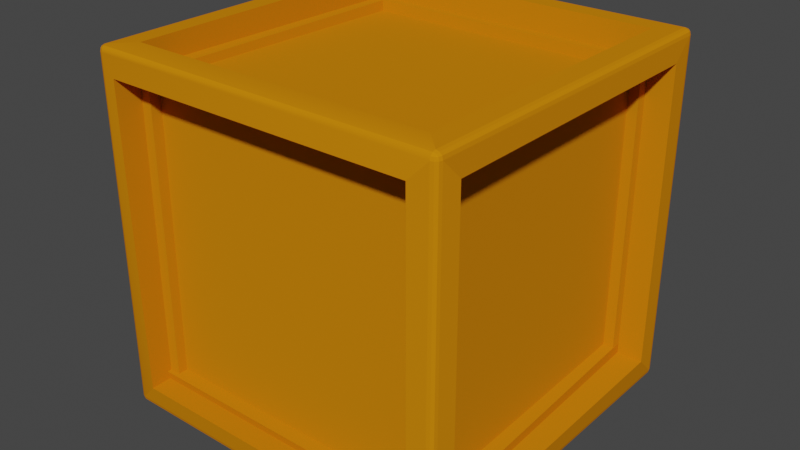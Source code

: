 # Source: Box.blend  (saved by Blender 2.80.75; exported with 4.5.12 LTS)
import bpy
from mathutils import Matrix  # noqa: F401  (used for matrix-valued properties, if any)

bpy.ops.wm.read_factory_settings(use_empty=True)
scene = bpy.context.scene
scene.name = 'Scene'

# ---- collections
col_collection = bpy.data.collections.new('Collection'); scene.collection.children.link(col_collection)

# ---- images (referenced by path relative to the original .blend; pixels are not part of the script)
import os
ASSET_DIR = os.environ.get("B2B_ASSET_DIR", "")  # directory of the original .blend (textures are referenced by path, not embedded)
HERE = os.path.dirname(os.path.abspath(__file__))  # packed textures are extracted next to this script under _unpacked/

def load_image(name, relpath, width, height, colorspace="sRGB"):
    """Load a texture the original file referenced (path relative to the .blend, or extracted next to this script)."""
    p = next((c for c in (os.path.join(HERE, relpath), os.path.join(ASSET_DIR, relpath)) if relpath and os.path.exists(c)), "")
    if p:
        img = bpy.data.images.load(p, check_existing=True)
        img.name = name
    else:  # same state as the original file: an image datablock whose file is absent (Cycles renders it pink)
        img = bpy.data.images.new(name, width, height)
        img.source = "FILE"
        img.filepath = "//" + (relpath or name)
    img.colorspace_settings.name = colorspace
    return img
img_kov_2_jpg = load_image('Kov_2.jpg', 'Kov_2.jpg', 1024, 1024, 'sRGB')

# ---- materials (node trees are filled in below, after node groups)
mat_material_003 = bpy.data.materials.new('Material.003')
mat_material_003.use_transparent_shadow = False
mat_material_003.diffuse_color = (0.65, 0.212, 0.003944, 1.0)
mat_material_003.specular_intensity = 0.25
mat_material_003.metallic = 1.0

# ---- node groups
ng_auto_smooth = bpy.data.node_groups.new('Auto Smooth', 'GeometryNodeTree')
_s = ng_auto_smooth.interface.new_socket(name='Geometry', in_out='OUTPUT', socket_type='NodeSocketGeometry')
_s = ng_auto_smooth.interface.new_socket(name='Geometry', in_out='INPUT', socket_type='NodeSocketGeometry')
_s = ng_auto_smooth.interface.new_socket(name='Angle', in_out='INPUT', socket_type='NodeSocketFloat')
_s.subtype = 'ANGLE'
_s.min_value = 0.0
_s.max_value = 3.142
ng_auto_smooth.is_modifier = True
_N = ng_auto_smooth.nodes; _L = ng_auto_smooth.links
n0 = _N.new('NodeGroupOutput'); n0.name = 'Group Output'; n0.location = (480, -100)
n1 = _N.new('NodeGroupInput'); n1.name = 'Group Input'; n1.location = (-420, -300)
n2 = _N.new('NodeGroupInput'); n2.name = 'Group Input.001'; n2.location = (-60, -100)
n3 = _N.new('GeometryNodeSetShadeSmooth'); n3.name = 'Set Shade Smooth'; n3.location = (120, -100)
n3.domain = 'EDGE'
n4 = _N.new('GeometryNodeSetShadeSmooth'); n4.name = 'Set Shade Smooth.001'; n4.location = (300, -100)
n5 = _N.new('GeometryNodeInputMeshEdgeAngle'); n5.name = 'Edge Angle'; n5.location = (-420, -220)
n6 = _N.new('GeometryNodeInputEdgeSmooth'); n6.name = 'Is Edge Smooth'; n6.location = (-60, -160)
n7 = _N.new('GeometryNodeInputShadeSmooth'); n7.name = 'Is Face Smooth'; n7.location = (-240, -340)
n8 = _N.new('FunctionNodeBooleanMath'); n8.name = 'Boolean Math'; n8.location = (-60, -220)
n9 = _N.new('FunctionNodeCompare'); n9.name = 'Compare'; n9.location = (-240, -180)
n9.operation = 'LESS_EQUAL'
_L.new(n5.outputs[0], n9.inputs[0])
_L.new(n4.outputs[0], n0.inputs[0])
_L.new(n1.outputs[1], n9.inputs[1])
_L.new(n9.outputs[0], n8.inputs[0])
_L.new(n7.outputs[0], n8.inputs[1])
_L.new(n2.outputs[0], n3.inputs[0])
_L.new(n6.outputs[0], n3.inputs[1])
_L.new(n3.outputs[0], n4.inputs[0])
_L.new(n8.outputs[0], n3.inputs[2])
n0.is_active_output = True

# ---- material node trees

# ---- world
world_world_001 = bpy.data.worlds.new('World.001'); scene.world = world_world_001
world_world_001.use_nodes = True; world_world_001.node_tree.nodes.clear()
_N = world_world_001.node_tree.nodes; _L = world_world_001.node_tree.links
n0 = _N.new('ShaderNodeOutputWorld'); n0.name = 'World Output'; n0.location = (300, 300)
n1 = _N.new('ShaderNodeBackground'); n1.name = 'Background'; n1.location = (10, 300)
n1.inputs[0].default_value = (0.05, 0.05, 0.05, 1.0)
_L.new(n1.outputs[0], n0.inputs[0])
n0.is_active_output = True
world_world_001.use_sun_shadow = False
world_world_001.sun_shadow_jitter_overblur = 0.0

# ---- meshes
me_cube_001 = bpy.data.meshes.new('Cube.001')
me_cube_001.from_pydata([(-0.857, -0.8564, -1.002), (-0.8656, -1.01, -0.8601), (-1.017, -0.8684, -0.8651), (-0.9639, -0.9815, -0.9945), (-0.9808, -0.9638, -0.9943), (-0.9797, -0.9801, -0.9896), (-0.98, -0.9932, -0.9637), (-0.9636, -0.994, -0.9816), (-0.9795, -0.9889, -0.9805), (-0.9929, -0.9633, -0.9811), (-0.9924, -0.9802, -0.9635), (-0.9882, -0.9797, -0.9803), (-0.8673, -1.017, 0.8632), (-0.8548, -0.8552, 1.001), (-1.014, -0.8711, 0.8636), (-0.9631, -0.9927, 0.9811), (-0.9796, -0.9917, 0.9632), (-0.9794, -0.9878, 0.9801), (-0.9813, -0.9636, 0.9944), (-0.9638, -0.9807, 0.9943), (-0.9799, -0.9794, 0.9894), (-0.9926, -0.9792, 0.9633), (-0.9936, -0.9631, 0.9813), (-0.9885, -0.9789, 0.9802), (-0.8534, 0.8534, -1.0), (-1.0, 0.8534, -0.8534), (-0.8534, 1.0, -0.8534), (-0.9826, 0.9653, -0.9954), (-0.9653, 0.9826, -0.9954), (-0.9819, 0.9819, -0.9909), (-0.9954, 0.9826, -0.9653), (-0.9954, 0.9653, -0.9826), (-0.9909, 0.9819, -0.9819), (-0.9653, 0.9954, -0.9826), (-0.9826, 0.9954, -0.9653), (-0.9819, 0.9909, -0.9819), (-0.8534, 0.8534, 1.0), (-0.8534, 1.0, 0.8534), (-1.0, 0.8534, 0.8534), (-0.9653, 0.9826, 0.9954), (-0.9826, 0.9653, 0.9954), (-0.9819, 0.9819, 0.9909), (-0.9826, 0.9954, 0.9653), (-0.9653, 0.9954, 0.9826), (-0.9819, 0.9909, 0.9819), (-0.9954, 0.9653, 0.9826), (-0.9954, 0.9826, 0.9653), (-0.9909, 0.9819, 0.9819), (0.857, -0.8564, -1.002), (1.017, -0.8684, -0.8651), (0.8656, -1.01, -0.8601), (0.9808, -0.9638, -0.9943), (0.9639, -0.9815, -0.9945), (0.9797, -0.9801, -0.9896), (0.9924, -0.9802, -0.9635), (0.9929, -0.9633, -0.9811), (0.9882, -0.9797, -0.9803), (0.9636, -0.994, -0.9816), (0.98, -0.9932, -0.9637), (0.9795, -0.9889, -0.9805), (0.8548, -0.8552, 1.001), (0.8673, -1.017, 0.8632), (1.014, -0.8711, 0.8636), (0.9638, -0.9807, 0.9943), (0.9813, -0.9636, 0.9944), (0.9799, -0.9794, 0.9894), (0.9796, -0.9917, 0.9632), (0.9631, -0.9927, 0.9811), (0.9794, -0.9878, 0.9801), (0.9936, -0.9631, 0.9813), (0.9926, -0.9792, 0.9633), (0.9885, -0.9789, 0.9802), (0.8534, 0.8534, -1.0), (0.8534, 1.0, -0.8534), (1.0, 0.8534, -0.8534), (0.9653, 0.9826, -0.9954), (0.9826, 0.9653, -0.9954), (0.9819, 0.9819, -0.9909), (0.9826, 0.9954, -0.9653), (0.9653, 0.9954, -0.9826), (0.9819, 0.9909, -0.9819), (0.9954, 0.9653, -0.9826), (0.9954, 0.9826, -0.9653), (0.9909, 0.9819, -0.9819), (0.8534, 0.8534, 1.0), (1.0, 0.8534, 0.8534), (0.8534, 1.0, 0.8534), (0.9826, 0.9653, 0.9954), (0.9653, 0.9826, 0.9954), (0.9819, 0.9819, 0.9909), (0.9954, 0.9826, 0.9653), (0.9954, 0.9653, 0.9826), (0.9909, 0.9819, 0.9819), (0.9653, 0.9954, 0.9826), (0.9826, 0.9954, 0.9653), (0.9819, 0.9909, 0.9819), (-0.9653, 0.9653, -1.0), (-0.9642, -0.9644, -0.9994), (-0.9973, -0.9631, -0.9637), (-1.0, 0.9653, -0.9653), (-0.9635, -0.9986, -0.9642), (-0.9628, -0.997, 0.9635), (-0.998, -0.9629, 0.9639), (-0.9644, -0.9642, 0.9993), (-0.9653, 0.9653, 1.0), (-1.0, 0.9653, 0.9653), (-0.9653, 1.0, 0.9653), (-0.9653, 1.0, -0.9653), (0.9653, 0.9653, -1.0), (0.9653, 1.0, -0.9653), (0.9653, 0.9653, 1.0), (0.9653, 1.0, 0.9653), (1.0, 0.9653, 0.9653), (1.0, 0.9653, -0.9653), (0.9642, -0.9644, -0.9994), (0.9973, -0.9631, -0.9637), (0.9644, -0.9642, 0.9993), (0.998, -0.9629, 0.9639), (0.9628, -0.997, 0.9635), (0.9635, -0.9986, -0.9642), (-0.8534, 0.8534, -0.7927), (-0.9052, -0.8953, -0.82), (-0.8135, -0.8701, -0.8653), (-0.7927, 0.8534, -0.8534), (-0.8844, -0.8177, -0.8713), (-0.8661, -0.8084, 0.8624), (-0.8069, -0.8708, 0.8634), (-0.8912, -0.8999, 0.8196), (-0.8534, 0.8534, 0.7927), (-0.7927, 0.8534, 0.8534), (-0.8534, 0.7927, 0.8534), (-0.8534, 0.7927, -0.8534), (0.8534, 0.8534, -0.7927), (0.8534, 0.7927, -0.8534), (0.8534, 0.8534, 0.7927), (0.8534, 0.7927, 0.8534), (0.7927, 0.8534, 0.8534), (0.7927, 0.8534, -0.8534), (0.9052, -0.8953, -0.82), (0.8135, -0.8701, -0.8653), (0.8912, -0.8999, 0.8196), (0.8069, -0.8708, 0.8634), (0.8661, -0.8084, 0.8624), (0.8844, -0.8177, -0.8713)], [], [(48, 0, 121, 138), (14, 38, 129, 126), (74, 85, 136, 137), (62, 49, 139, 141), (36, 13, 127, 128), (97, 3, 5, 4), (3, 7, 8, 5), (100, 6, 8, 7), (6, 10, 11, 8), (98, 9, 11, 10), (9, 4, 5, 11), (5, 8, 11), (101, 15, 17, 16), (15, 19, 20, 17), (103, 18, 20, 19), (18, 22, 23, 20), (102, 21, 23, 22), (21, 16, 17, 23), (17, 20, 23), (96, 27, 29, 28), (27, 31, 32, 29), (99, 30, 32, 31), (30, 34, 35, 32), (107, 33, 35, 34), (33, 28, 29, 35), (29, 32, 35), (104, 39, 41, 40), (39, 43, 44, 41), (106, 42, 44, 43), (42, 46, 47, 44), (105, 45, 47, 46), (45, 40, 41, 47), (41, 44, 47), (114, 51, 53, 52), (51, 55, 56, 53), (115, 54, 56, 55), (54, 58, 59, 56), (119, 57, 59, 58), (57, 52, 53, 59), (53, 56, 59), (116, 63, 65, 64), (63, 67, 68, 65), (118, 66, 68, 67), (66, 70, 71, 68), (117, 69, 71, 70), (69, 64, 65, 71), (65, 68, 71), (108, 75, 77, 76), (75, 79, 80, 77), (109, 78, 80, 79), (78, 82, 83, 80), (113, 81, 83, 82), (81, 76, 77, 83), (77, 80, 83), (110, 87, 89, 88), (87, 91, 92, 89), (112, 90, 92, 91), (90, 94, 95, 92), (111, 93, 95, 94), (93, 88, 89, 95), (89, 92, 95), (96, 97, 4, 27), (27, 4, 9, 31), (31, 9, 98, 99), (100, 101, 16, 6), (6, 16, 21, 10), (10, 21, 102, 98), (103, 104, 40, 18), (18, 40, 45, 22), (22, 45, 105, 102), (106, 107, 34, 42), (42, 34, 30, 46), (46, 30, 99, 105), (108, 96, 28, 75), (75, 28, 33, 79), (79, 33, 107, 109), (104, 110, 88, 39), (39, 88, 93, 43), (43, 93, 111, 106), (112, 113, 82, 90), (90, 82, 78, 94), (94, 78, 109, 111), (114, 108, 76, 51), (51, 76, 81, 55), (55, 81, 113, 115), (110, 116, 64, 87), (87, 64, 69, 91), (91, 69, 117, 112), (118, 119, 58, 66), (66, 58, 54, 70), (70, 54, 115, 117), (97, 114, 52, 3), (3, 52, 57, 7), (7, 57, 119, 100), (116, 103, 19, 63), (63, 19, 15, 67), (67, 15, 101, 118), (37, 86, 135, 130), (24, 0, 97, 96), (2, 25, 99, 98), (1, 12, 101, 100), (14, 2, 98, 102), (13, 36, 104, 103), (38, 14, 102, 105), (37, 26, 107, 106), (25, 38, 105, 99), (72, 24, 96, 108), (26, 73, 109, 107), (36, 84, 110, 104), (86, 37, 106, 111), (85, 74, 113, 112), (73, 86, 111, 109), (48, 72, 108, 114), (74, 49, 115, 113), (84, 60, 116, 110), (62, 85, 112, 117), (61, 50, 119, 118), (49, 62, 117, 115), (0, 48, 114, 97), (50, 1, 100, 119), (60, 13, 103, 116), (12, 61, 118, 101), (143, 142, 125, 124), (137, 136, 141, 139), (134, 128, 127, 140), (122, 126, 129, 123), (131, 130, 135, 133), (120, 132, 138, 121), (86, 73, 133, 135), (26, 37, 130, 131), (1, 50, 143, 124), (72, 48, 138, 132), (38, 25, 123, 129), (13, 60, 140, 127), (0, 24, 120, 121), (49, 74, 137, 139), (24, 72, 132, 120), (61, 12, 125, 142), (25, 2, 122, 123), (60, 84, 134, 140), (73, 26, 131, 133), (12, 1, 124, 125), (85, 62, 141, 136), (84, 36, 128, 134), (2, 14, 126, 122), (50, 61, 142, 143)])
me_cube_001.polygons.foreach_set('use_smooth', [0, 0, 0, 0, 0, 0, 0, 0, 0, 0, 0, 0, 0, 0, 1, 1, 1, 0, 0, 0, 0, 0, 0, 0, 0, 0, 0, 0, 0, 0, 0, 0, 0, 0, 0, 0, 0, 0, 0, 0, 0, 0, 0, 0, 0, 0, 0, 0, 0, 0, 0, 0, 0, 0, 0, 0, 0, 0, 0, 0, 0, 0, 0, 0, 1, 1, 1, 0, 0, 0, 0, 0, 0, 0, 0, 0, 0, 0, 0, 0, 0, 0, 0, 0, 0, 0, 0, 0, 0, 0, 0, 0, 0, 0, 1, 1, 1, 0, 0, 0, 1, 1, 0, 0, 0, 0, 0, 0, 0, 0, 0, 0, 0, 0, 0, 0, 0, 0, 0, 0, 1, 1, 0, 0, 0, 0, 0, 0, 0, 0, 0, 0, 0, 1, 0, 0, 0, 1, 0, 0, 0, 1, 0, 0, 1, 0])
_uv = me_cube_001.uv_layers.new(name='UVMap')
_uv.uv.foreach_set('vector', [0.3567, 0.7317, 0.1433, 0.7317, 0.1433, 0.7317, 0.3567, 0.7317, 0.6067, 0.01833, 0.6067, 0.2317, 0.6067, 0.2317, 0.6067, 0.01833, 0.3933, 0.5183, 0.6067, 0.5183, 0.6067, 0.5183, 0.3933, 0.5183, 0.6067, 0.7317, 0.3933, 0.7317, 0.3933, 0.7317, 0.6067, 0.7317, 0.8567, 0.5183, 0.8567, 0.7317, 0.8567, 0.7317, 0.8567, 0.5183, 0.1293, 0.7457, 0.1293, 0.7478, 0.1273, 0.7477, 0.1272, 0.7457, 0.1293, 0.7478, 0.1293, 0.75, 0.1273, 0.75, 0.1273, 0.7477, 0.3793, 0.9957, 0.3793, 0.9978, 0.3773, 0.9977, 0.3772, 0.9957, 0.3793, 0.9978, 0.3793, 1.0, 0.3773, 1.0, 0.3773, 0.9977, 0.3793, 0.004341, 0.3772, 0.004341, 0.3773, 0.002265, 0.3793, 0.002173, 0.3772, 0.004341, 0.375, 0.004341, 0.375, 0.002265, 0.3773, 0.002265, 0.1273, 0.7477, 0.1273, 0.75, 0.125, 0.7477, 0.6207, 0.9957, 0.6228, 0.9957, 0.6227, 0.9977, 0.6207, 0.9978, 0.6228, 0.9957, 0.625, 0.9957, 0.625, 0.9977, 0.6227, 0.9977, 0.8707, 0.7457, 0.8728, 0.7457, 0.8727, 0.7477, 0.8707, 0.7478, 0.8728, 0.7457, 0.875, 0.7457, 0.875, 0.7477, 0.8727, 0.7477, 0.6207, 0.004341, 0.6207, 0.002173, 0.6227, 0.002265, 0.6228, 0.004341, 0.6207, 0.002173, 0.6207, 0.0, 0.6227, 0.0, 0.6227, 0.002265, 0.6227, 0.9977, 0.625, 0.9977, 0.6227, 1.0, 0.1293, 0.5043, 0.1272, 0.5043, 0.1273, 0.5023, 0.1293, 0.5022, 0.1272, 0.5043, 0.125, 0.5043, 0.125, 0.5023, 0.1273, 0.5023, 0.3793, 0.2457, 0.3793, 0.2478, 0.3773, 0.2477, 0.3772, 0.2457, 0.3793, 0.2478, 0.3793, 0.2522, 0.3773, 0.2523, 0.3773, 0.2477, 0.3793, 0.2543, 0.3772, 0.2543, 0.3773, 0.2523, 0.3793, 0.2522, 0.3772, 0.2543, 0.375, 0.2543, 0.375, 0.2523, 0.3773, 0.2523, 0.1273, 0.5023, 0.125, 0.5023, 0.1273, 0.5, 0.8707, 0.5043, 0.8707, 0.5022, 0.8727, 0.5023, 0.8728, 0.5043, 0.8707, 0.5022, 0.8707, 0.5, 0.8727, 0.5, 0.8727, 0.5023, 0.6207, 0.2543, 0.6207, 0.2522, 0.6227, 0.2523, 0.6228, 0.2543, 0.6207, 0.2522, 0.6207, 0.2478, 0.6227, 0.2477, 0.6227, 0.2523, 0.6207, 0.2457, 0.6228, 0.2457, 0.6227, 0.2477, 0.6207, 0.2478, 0.6228, 0.2457, 0.625, 0.2457, 0.625, 0.2477, 0.6227, 0.2477, 0.8727, 0.5023, 0.8727, 0.5, 0.875, 0.5023, 0.3707, 0.7457, 0.3728, 0.7457, 0.3727, 0.7477, 0.3707, 0.7478, 0.3728, 0.7457, 0.3772, 0.7457, 0.3773, 0.7477, 0.3727, 0.7477, 0.3793, 0.7457, 0.3793, 0.7478, 0.3773, 0.7477, 0.3772, 0.7457, 0.3793, 0.7478, 0.3793, 0.7522, 0.3773, 0.7523, 0.3773, 0.7477, 0.3793, 0.7543, 0.3772, 0.7543, 0.3773, 0.7523, 0.3793, 0.7522, 0.3772, 0.7543, 0.375, 0.7543, 0.375, 0.7523, 0.3773, 0.7523, 0.3727, 0.7477, 0.375, 0.7477, 0.3727, 0.75, 0.6293, 0.7457, 0.6293, 0.7478, 0.6273, 0.7477, 0.6272, 0.7457, 0.6293, 0.7478, 0.6293, 0.75, 0.6273, 0.75, 0.6273, 0.7477, 0.6207, 0.7543, 0.6207, 0.7522, 0.6227, 0.7523, 0.6228, 0.7543, 0.6207, 0.7522, 0.6207, 0.7478, 0.6227, 0.7477, 0.6227, 0.7523, 0.6207, 0.7457, 0.6228, 0.7457, 0.6227, 0.7477, 0.6207, 0.7478, 0.6228, 0.7457, 0.6272, 0.7457, 0.6273, 0.7477, 0.6227, 0.7477, 0.6273, 0.7477, 0.6273, 0.75, 0.625, 0.7477, 0.3707, 0.5043, 0.3707, 0.5022, 0.3727, 0.5023, 0.3728, 0.5043, 0.3707, 0.5022, 0.3707, 0.5, 0.3727, 0.5, 0.3727, 0.5023, 0.3793, 0.4957, 0.3793, 0.4978, 0.3773, 0.4977, 0.3772, 0.4957, 0.3793, 0.4978, 0.3793, 0.5022, 0.3773, 0.5023, 0.3773, 0.4977, 0.3793, 0.5043, 0.3772, 0.5043, 0.3773, 0.5023, 0.3793, 0.5022, 0.3772, 0.5043, 0.3728, 0.5043, 0.3727, 0.5023, 0.3773, 0.5023, 0.3727, 0.5023, 0.3727, 0.5, 0.375, 0.5023, 0.6293, 0.5043, 0.6272, 0.5043, 0.6273, 0.5023, 0.6293, 0.5022, 0.6272, 0.5043, 0.6228, 0.5043, 0.6227, 0.5023, 0.6273, 0.5023, 0.6207, 0.5043, 0.6207, 0.5022, 0.6227, 0.5023, 0.6228, 0.5043, 0.6207, 0.5022, 0.6207, 0.4978, 0.6227, 0.4977, 0.6227, 0.5023, 0.6207, 0.4957, 0.6228, 0.4957, 0.6227, 0.4977, 0.6207, 0.4978, 0.6228, 0.4957, 0.625, 0.4957, 0.625, 0.4977, 0.6227, 0.4977, 0.6273, 0.5023, 0.625, 0.5023, 0.6273, 0.5, 0.1293, 0.5043, 0.1293, 0.7457, 0.1272, 0.7457, 0.1272, 0.5043, 0.1272, 0.5043, 0.1272, 0.7457, 0.125, 0.7457, 0.125, 0.5043, 0.3772, 0.2457, 0.3772, 0.004341, 0.3793, 0.004341, 0.3793, 0.2457, 0.3793, 0.9957, 0.6207, 0.9957, 0.6207, 0.9978, 0.3793, 0.9978, 0.3793, 0.9978, 0.6207, 0.9978, 0.6207, 1.0, 0.3793, 1.0, 0.3793, 0.002173, 0.6207, 0.002173, 0.6207, 0.004341, 0.3793, 0.004341, 0.8707, 0.7457, 0.8707, 0.5043, 0.8728, 0.5043, 0.8728, 0.7457, 0.8728, 0.7457, 0.8728, 0.5043, 0.875, 0.5043, 0.875, 0.7457, 0.6228, 0.004341, 0.6228, 0.2457, 0.6207, 0.2457, 0.6207, 0.004341, 0.6207, 0.2543, 0.3793, 0.2543, 0.3793, 0.2522, 0.6207, 0.2522, 0.6207, 0.2522, 0.3793, 0.2522, 0.3793, 0.2478, 0.6207, 0.2478, 0.6207, 0.2478, 0.3793, 0.2478, 0.3793, 0.2457, 0.6207, 0.2457, 0.3707, 0.5043, 0.1293, 0.5043, 0.1293, 0.5022, 0.3707, 0.5022, 0.3707, 0.5022, 0.1293, 0.5022, 0.1293, 0.5, 0.3707, 0.5, 0.3772, 0.4957, 0.3772, 0.2543, 0.3793, 0.2543, 0.3793, 0.4957, 0.8707, 0.5043, 0.6293, 0.5043, 0.6293, 0.5022, 0.8707, 0.5022, 0.8707, 0.5022, 0.6293, 0.5022, 0.6293, 0.5, 0.8707, 0.5, 0.6228, 0.2543, 0.6228, 0.4957, 0.6207, 0.4957, 0.6207, 0.2543, 0.6207, 0.5043, 0.3793, 0.5043, 0.3793, 0.5022, 0.6207, 0.5022, 0.6207, 0.5022, 0.3793, 0.5022, 0.3793, 0.4978, 0.6207, 0.4978, 0.6207, 0.4978, 0.3793, 0.4978, 0.3793, 0.4957, 0.6207, 0.4957, 0.3707, 0.7457, 0.3707, 0.5043, 0.3728, 0.5043, 0.3728, 0.7457, 0.3728, 0.7457, 0.3728, 0.5043, 0.3772, 0.5043, 0.3772, 0.7457, 0.3772, 0.7457, 0.3772, 0.5043, 0.3793, 0.5043, 0.3793, 0.7457, 0.6293, 0.5043, 0.6293, 0.7457, 0.6272, 0.7457, 0.6272, 0.5043, 0.6272, 0.5043, 0.6272, 0.7457, 0.6228, 0.7457, 0.6228, 0.5043, 0.6228, 0.5043, 0.6228, 0.7457, 0.6207, 0.7457, 0.6207, 0.5043, 0.6207, 0.7543, 0.3793, 0.7543, 0.3793, 0.7522, 0.6207, 0.7522, 0.6207, 0.7522, 0.3793, 0.7522, 0.3793, 0.7478, 0.6207, 0.7478, 0.6207, 0.7478, 0.3793, 0.7478, 0.3793, 0.7457, 0.6207, 0.7457, 0.1293, 0.7457, 0.3707, 0.7457, 0.3707, 0.7478, 0.1293, 0.7478, 0.1293, 0.7478, 0.3707, 0.7478, 0.3707, 0.75, 0.1293, 0.75, 0.3772, 0.9957, 0.3772, 0.7543, 0.3793, 0.7543, 0.3793, 0.9957, 0.6293, 0.7457, 0.8707, 0.7457, 0.8707, 0.7478, 0.6293, 0.7478, 0.6293, 0.7478, 0.8707, 0.7478, 0.8707, 0.75, 0.6293, 0.75, 0.6228, 0.7543, 0.6228, 0.9957, 0.6207, 0.9957, 0.6207, 0.7543, 0.6067, 0.2683, 0.6067, 0.4817, 0.6067, 0.4817, 0.6067, 0.2683, 0.1433, 0.5183, 0.1433, 0.7317, 0.1293, 0.7457, 0.1293, 0.5043, 0.3933, 0.01833, 0.3933, 0.2317, 0.3793, 0.2457, 0.3793, 0.004341, 0.3933, 0.9817, 0.6067, 0.9817, 0.6207, 0.9957, 0.3793, 0.9957, 0.6067, 0.01833, 0.3933, 0.01833, 0.3793, 0.004341, 0.6207, 0.004341, 0.8567, 0.7317, 0.8567, 0.5183, 0.8707, 0.5043, 0.8707, 0.7457, 0.6067, 0.2317, 0.6067, 0.01833, 0.6207, 0.004341, 0.6207, 0.2457, 0.6067, 0.2683, 0.3933, 0.2683, 0.3793, 0.2543, 0.6207, 0.2543, 0.3933, 0.2317, 0.6067, 0.2317, 0.6207, 0.2457, 0.3793, 0.2457, 0.3567, 0.5183, 0.1433, 0.5183, 0.1293, 0.5043, 0.3707, 0.5043, 0.3933, 0.2683, 0.3933, 0.4817, 0.3793, 0.4957, 0.3793, 0.2543, 0.8567, 0.5183, 0.6433, 0.5183, 0.6293, 0.5043, 0.8707, 0.5043, 0.6067, 0.4817, 0.6067, 0.2683, 0.6207, 0.2543, 0.6207, 0.4957, 0.6067, 0.5183, 0.3933, 0.5183, 0.3793, 0.5043, 0.6207, 0.5043, 0.3933, 0.4817, 0.6067, 0.4817, 0.6207, 0.4957, 0.3793, 0.4957, 0.3567, 0.7317, 0.3567, 0.5183, 0.3707, 0.5043, 0.3707, 0.7457, 0.3933, 0.5183, 0.3933, 0.7317, 0.3793, 0.7457, 0.3793, 0.5043, 0.6433, 0.5183, 0.6433, 0.7317, 0.6293, 0.7457, 0.6293, 0.5043, 0.6067, 0.7317, 0.6067, 0.5183, 0.6207, 0.5043, 0.6207, 0.7457, 0.6067, 0.7683, 0.3933, 0.7683, 0.3793, 0.7543, 0.6207, 0.7543, 0.3933, 0.7317, 0.6067, 0.7317, 0.6207, 0.7457, 0.3793, 0.7457, 0.1433, 0.7317, 0.3567, 0.7317, 0.3707, 0.7457, 0.1293, 0.7457, 0.3933, 0.7683, 0.3933, 0.9817, 0.3793, 0.9957, 0.3793, 0.7543, 0.6433, 0.7317, 0.8567, 0.7317, 0.8707, 0.7457, 0.6293, 0.7457, 0.6067, 0.9817, 0.6067, 0.7683, 0.6207, 0.7543, 0.6207, 0.9957, 0.3933, 0.7683, 0.6067, 0.7683, 0.6067, 0.9817, 0.3933, 0.9817, 0.3933, 0.5183, 0.6067, 0.5183, 0.6067, 0.7317, 0.3933, 0.7317, 0.6433, 0.5183, 0.8567, 0.5183, 0.8567, 0.7317, 0.6433, 0.7317, 0.3933, 0.01833, 0.6067, 0.01833, 0.6067, 0.2317, 0.3933, 0.2317, 0.3933, 0.2683, 0.6067, 0.2683, 0.6067, 0.4817, 0.3933, 0.4817, 0.1433, 0.5183, 0.3567, 0.5183, 0.3567, 0.7317, 0.1433, 0.7317, 0.6067, 0.4817, 0.3933, 0.4817, 0.3933, 0.4817, 0.6067, 0.4817, 0.3933, 0.2683, 0.6067, 0.2683, 0.6067, 0.2683, 0.3933, 0.2683, 0.3933, 0.9817, 0.3933, 0.7683, 0.3933, 0.7683, 0.3933, 0.9817, 0.3567, 0.5183, 0.3567, 0.7317, 0.3567, 0.7317, 0.3567, 0.5183, 0.6067, 0.2317, 0.3933, 0.2317, 0.3933, 0.2317, 0.6067, 0.2317, 0.8567, 0.7317, 0.6433, 0.7317, 0.6433, 0.7317, 0.8567, 0.7317, 0.1433, 0.7317, 0.1433, 0.5183, 0.1433, 0.5183, 0.1433, 0.7317, 0.3933, 0.7317, 0.3933, 0.5183, 0.3933, 0.5183, 0.3933, 0.7317, 0.1433, 0.5183, 0.3567, 0.5183, 0.3567, 0.5183, 0.1433, 0.5183, 0.6067, 0.7683, 0.6067, 0.9817, 0.6067, 0.9817, 0.6067, 0.7683, 0.3933, 0.2317, 0.3933, 0.01833, 0.3933, 0.01833, 0.3933, 0.2317, 0.6433, 0.7317, 0.6433, 0.5183, 0.6433, 0.5183, 0.6433, 0.7317, 0.3933, 0.4817, 0.3933, 0.2683, 0.3933, 0.2683, 0.3933, 0.4817, 0.6067, 0.9817, 0.3933, 0.9817, 0.3933, 0.9817, 0.6067, 0.9817, 0.6067, 0.5183, 0.6067, 0.7317, 0.6067, 0.7317, 0.6067, 0.5183, 0.6433, 0.5183, 0.8567, 0.5183, 0.8567, 0.5183, 0.6433, 0.5183, 0.3933, 0.01833, 0.6067, 0.01833, 0.6067, 0.01833, 0.3933, 0.01833, 0.3933, 0.7683, 0.6067, 0.7683, 0.6067, 0.7683, 0.3933, 0.7683])
me_cube_001.materials.append(mat_material_003)
me_cube_001.use_remesh_preserve_volume = False
me_cube_001.use_remesh_preserve_attributes = False
me_cube_001.use_mirror_vertex_groups = False
me_cube_001.update()

# ---- objects
ob_main_box = bpy.data.objects.new('Main-box', me_cube_001)

# ---- transforms, parenting, visibility, modifiers, constraints
ob_main_box.location = (0.0, 0.0, 0.0)
ob_main_box.lineart.crease_threshold = 0.0
_m = ob_main_box.modifiers.new('Auto Smooth', 'NODES')
_m.node_group = ng_auto_smooth
_gi = [s.identifier for s in ng_auto_smooth.interface.items_tree if s.item_type == 'SOCKET' and s.in_out == 'INPUT']
_m[_gi[1]] = 0.5236  # Angle

# ---- collection membership
col_collection.objects.link(ob_main_box)

# ---- scene / render settings (as saved in the file)
scene.frame_start = 1; scene.frame_end = 250; scene.frame_set(1)
scene.render.engine = 'BLENDER_EEVEE_NEXT'
scene.cycles.use_denoising = False
scene.cycles.samples = 128
scene.cycles.sampling_pattern = 'TABULATED_SOBOL'
scene.cycles.use_adaptive_sampling = False
scene.cycles.use_light_tree = False
scene.view_settings.view_transform = 'Filmic'
bpy.context.view_layer.update()

# ---- added for rendering (the .blend has no active camera and no usable light): camera, sun
cam_auto = bpy.data.cameras.new('AutoCamera')
cam_auto.lens = 50.0
cam_auto.sensor_width = 36.0
cam_auto.clip_end = 1000.0
ob_auto_camera = bpy.data.objects.new('AutoCamera', cam_auto)
scene.collection.objects.link(ob_auto_camera)
ob_auto_camera.location = (3.23437, -3.88977, 2.58693)
ob_auto_camera.rotation_euler = (1.09748, -7.21219e-08, 0.694738)
scene.camera = ob_auto_camera
light_auto_sun = bpy.data.lights.new('AutoSun', 'SUN')
light_auto_sun.energy = 3.0
light_auto_sun.angle = 0.0523599
ob_auto_sun = bpy.data.objects.new('AutoSun', light_auto_sun)
scene.collection.objects.link(ob_auto_sun)
ob_auto_sun.rotation_euler = (0.872665, 0.174533, 0.523599)
bpy.context.view_layer.update()
